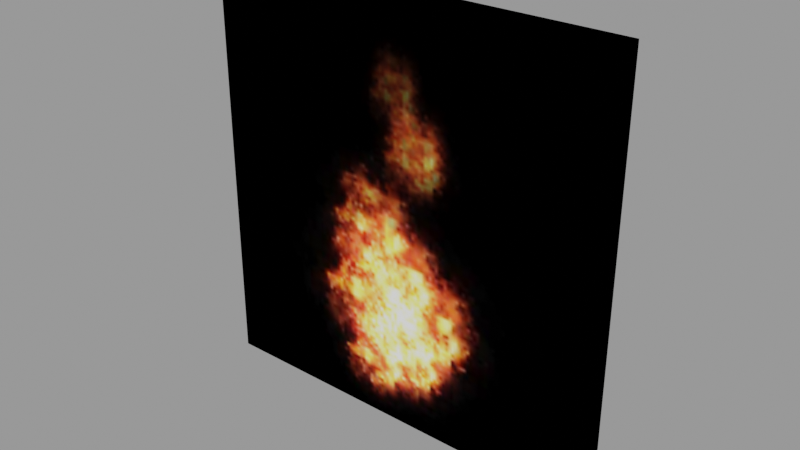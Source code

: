 # Source: se_flip_book.blend  (saved by Blender 3.6.11; exported with 4.5.12 LTS)
import bpy
from mathutils import Matrix  # noqa: F401  (used for matrix-valued properties, if any)

bpy.ops.wm.read_factory_settings(use_empty=True)
scene = bpy.context.scene
scene.name = 'Scene'

# ---- images (referenced by path relative to the original .blend; pixels are not part of the script)
import os
ASSET_DIR = os.environ.get("B2B_ASSET_DIR", "")  # directory of the original .blend (textures are referenced by path, not embedded)
HERE = os.path.dirname(os.path.abspath(__file__))  # packed textures are extracted next to this script under _unpacked/

def load_image(name, relpath, width, height, colorspace="sRGB"):
    """Load a texture the original file referenced (path relative to the .blend, or extracted next to this script)."""
    p = next((c for c in (os.path.join(HERE, relpath), os.path.join(ASSET_DIR, relpath)) if relpath and os.path.exists(c)), "")
    if p:
        img = bpy.data.images.load(p, check_existing=True)
        img.name = name
    else:  # same state as the original file: an image datablock whose file is absent (Cycles renders it pink)
        img = bpy.data.images.new(name, width, height)
        img.source = "FILE"
        img.filepath = "//" + (relpath or name)
    img.colorspace_settings.name = colorspace
    return img
img_firesheet5x5_png = load_image('fireSheet5x5.png', '_unpacked/fireSheet5x5.f52127ba.png', 640, 640, 'sRGB')

# ---- materials (node trees are filled in below, after node groups)
mat_material = bpy.data.materials.new('Material')
mat_material.surface_render_method = 'BLENDED'
mat_material.blend_method = 'BLEND'
mat_material.use_transparency_overlap = False
mat_material.show_transparent_back = False
mat_material.use_transparent_shadow = False

# ---- node groups
ng_flipbook_function = bpy.data.node_groups.new('Flipbook Function', 'ShaderNodeTree')
_s = ng_flipbook_function.interface.new_socket(name='Vector', in_out='OUTPUT', socket_type='NodeSocketVector')
_s = ng_flipbook_function.interface.new_socket(name='Index', in_out='INPUT', socket_type='NodeSocketInt')
_s.default_value = 1
_s.min_value = 1
_s = ng_flipbook_function.interface.new_socket(name='Index Starting Point', in_out='INPUT', socket_type='NodeSocketInt')
_s.default_value = 1
_s.min_value = 1
_s = ng_flipbook_function.interface.new_socket(name='Total Frames to Play', in_out='INPUT', socket_type='NodeSocketInt')
_s.default_value = 1
_s.min_value = 1
_s = ng_flipbook_function.interface.new_socket(name='X / Rows', in_out='INPUT', socket_type='NodeSocketInt')
_s.default_value = 1
_s.min_value = 1
_s = ng_flipbook_function.interface.new_socket(name='Y / Columns', in_out='INPUT', socket_type='NodeSocketInt')
_s.default_value = 1
_s.min_value = 1
_s = ng_flipbook_function.interface.new_socket(name='Vector', in_out='INPUT', socket_type='NodeSocketVector')
_s.hide_value = True
_s = ng_flipbook_function.interface.new_socket(name='FPS', in_out='INPUT', socket_type='NodeSocketFloat')
_s.default_value = 2.0
_s.min_value = 0.0
_N = ng_flipbook_function.nodes; _L = ng_flipbook_function.links
n0 = _N.new('NodeFrame'); n0.name = 'Frame.005'; n0.location = (1210, 40)
n0.label = 'Repeat.'
n0.width = 200
n1 = _N.new('NodeFrame'); n1.name = 'Frame.004'; n1.location = (910, 40)
n1.label = 'Add offset.'
n1.width = 200
n2 = _N.new('NodeFrame'); n2.name = 'Frame'; n2.location = (-1558, -740)
n2.label = 'Make UI start at 1.0 instead of 0.0.'
n2.width = 680
n3 = _N.new('NodeFrame'); n3.name = 'Frame.001'; n3.location = (300, -660)
n3.label = 'x_offset; Same as index * (1 / rows); Uvs are 0...1.'
n3.width = 440
n4 = _N.new('NodeFrame'); n4.name = 'Frame.002'; n4.location = (-250, -1060)
n4.label = 'y_offset; floor() Increase only when the row completes.'
n4.width = 1020
n5 = _N.new('NodeFrame'); n5.name = 'Frame.006'; n5.location = (30, -320)
n5.label = 'Start from top, basically 1-x.'
n5.width = 960
n6 = _N.new('NodeFrame'); n6.name = 'Frame.003'; n6.location = (170, 40)
n6.label = 'Make square (one frame of the texture).'
n6.width = 560
n7 = _N.new('ShaderNodeCombineXYZ'); n7.name = 'Combine XYZ'; n7.location = (1560, 0)
n8 = _N.new('ShaderNodeMath'); n8.name = 'Math.004'; n8.location = (30, -40)
n8.operation = 'MODULO'
n8.inputs[1].default_value = 1.0
n9 = _N.new('ShaderNodeMath'); n9.name = 'Math.012'; n9.location = (270, -240)
n9.operation = 'SUBTRACT'
n9.inputs[1].default_value = 1.0
n10 = _N.new('ShaderNodeMath'); n10.name = 'Math.013'; n10.location = (510, -40)
n11 = _N.new('ShaderNodeMath'); n11.name = 'Math.011'; n11.location = (270, -40)
n11.label = 'Fix float precision.'
n11.operation = 'SUBTRACT'
n11.inputs[1].default_value = 0.999
n12 = _N.new('ShaderNodeMath'); n12.name = 'Math.005'; n12.location = (30, -240)
n12.operation = 'MODULO'
n12.inputs[1].default_value = 1.0
n13 = _N.new('ShaderNodeMath'); n13.name = 'Math.003'; n13.location = (30, -240)
n14 = _N.new('NodeGroupInput'); n14.name = 'Group Input.005'; n14.location = (-740, -940)
n15 = _N.new('ShaderNodeMath'); n15.name = 'Math.014'; n15.location = (-480, -780)
n15.operation = 'MODULO'
n16 = _N.new('ShaderNodeMath'); n16.name = 'Math.007'; n16.location = (270, -40)
n16.operation = 'DIVIDE'
n17 = _N.new('NodeGroupInput'); n17.name = 'Group Input.002'; n17.location = (30, -200)
n18 = _N.new('ShaderNodeMath'); n18.name = 'Math.009'; n18.location = (580, -40)
n18.operation = 'FLOOR'
n19 = _N.new('ShaderNodeMath'); n19.name = 'Math.008'; n19.location = (360, -40)
n19.operation = 'DIVIDE'
n20 = _N.new('ShaderNodeMath'); n20.name = 'Math.010'; n20.location = (820, -120)
n20.operation = 'DIVIDE'
n21 = _N.new('NodeGroupInput'); n21.name = 'Group Input.004'; n21.location = (60, -200)
n22 = _N.new('ShaderNodeMath'); n22.name = 'Math.015'; n22.location = (550, -80)
n22.operation = 'DIVIDE'
n23 = _N.new('ShaderNodeMath'); n23.name = 'Math.019'; n23.location = (330, -40)
n23.operation = 'SUBTRACT'
n23.inputs[1].default_value = 1.0
n24 = _N.new('NodeGroupInput'); n24.name = 'Group Input.007'; n24.location = (30, -180)
n25 = _N.new('ShaderNodeMath'); n25.name = 'Math.002'; n25.location = (30, -40)
n26 = _N.new('NodeGroupInput'); n26.name = 'Group Input'; n26.location = (-1760, 0)
n26.mute = True
n27 = _N.new('ShaderNodeMix'); n27.name = 'Mix'; n27.location = (-220, -60)
n27.data_type = 'VECTOR'
n27.clamp_factor = False
n28 = _N.new('ShaderNodeVectorMath'); n28.name = 'Vector Math'; n28.location = (-700, 100)
n28.operation = 'DISTANCE'
n29 = _N.new('ShaderNodeMath'); n29.name = 'Math.006'; n29.location = (-500, 100)
n29.operation = 'GREATER_THAN'
n29.inputs[1].default_value = 0.0
n30 = _N.new('NodeGroupInput'); n30.name = 'Group Input.006'; n30.location = (-1010, -200)
n31 = _N.new('ShaderNodeUVMap'); n31.name = 'UV Map'; n31.location = (-520, -100)
n32 = _N.new('NodeGroupInput'); n32.name = 'Group Input.009'; n32.location = (-2660, -1140)
n33 = _N.new('ShaderNodeAttribute'); n33.name = 'Attribute'; n33.location = (-2640, -940)
n33.attribute_type = 'VIEW_LAYER'
n33.attribute_name = 'frame_current'
n34 = _N.new('ShaderNodeMath'); n34.name = 'Math.017'; n34.location = (-2360, -960)
n34.operation = 'DIVIDE'
n35 = _N.new('ShaderNodeMath'); n35.name = 'Math.016'; n35.location = (-1880, -800)
n36 = _N.new('ShaderNodeMath'); n36.name = 'Math.020'; n36.location = (-2160, -960)
n36.operation = 'CEIL'
n37 = _N.new('ShaderNodeMath'); n37.name = 'Math.018'; n37.location = (790, -80)
n37.operation = 'SUBTRACT'
n38 = _N.new('NodeGroupInput'); n38.name = 'Group Input.008'; n38.location = (-2240, -800)
n39 = _N.new('NodeGroupInput'); n39.name = 'Group Input.001'; n39.location = (70, -340)
n40 = _N.new('ShaderNodeSeparateXYZ'); n40.name = 'Separate XYZ'; n40.location = (30, -40)
n41 = _N.new('ShaderNodeMath'); n41.name = 'Math'; n41.location = (390, -40)
n41.operation = 'DIVIDE'
n42 = _N.new('ShaderNodeMath'); n42.name = 'Math.001'; n42.location = (390, -260)
n42.operation = 'DIVIDE'
n43 = _N.new('NodeGroupInput'); n43.name = 'Group Input.003'; n43.location = (30, -120)
n44 = _N.new('NodeGroupOutput'); n44.name = 'Group Output'; n44.location = (1830, 0)
n5.parent = n4
n8.parent = n0
n9.parent = n2
n10.parent = n2
n11.parent = n2
n12.parent = n0
n13.parent = n1
n16.parent = n3
n17.parent = n3
n18.parent = n4
n19.parent = n4
n20.parent = n4
n21.parent = n4
n22.parent = n5
n23.parent = n5
n24.parent = n5
n25.parent = n1
n37.parent = n5
n39.parent = n6
n40.parent = n6
n41.parent = n6
n42.parent = n6
n43.parent = n2
_L.new(n40.outputs[0], n41.inputs[0])
_L.new(n8.outputs[0], n7.inputs[0])
_L.new(n7.outputs[0], n44.inputs[0])
_L.new(n39.outputs[3], n41.inputs[1])
_L.new(n13.outputs[0], n12.inputs[0])
_L.new(n19.outputs[0], n18.inputs[0])
_L.new(n17.outputs[3], n16.inputs[1])
_L.new(n43.outputs[1], n9.inputs[0])
_L.new(n11.outputs[0], n10.inputs[0])
_L.new(n9.outputs[0], n10.inputs[1])
_L.new(n16.outputs[0], n25.inputs[1])
_L.new(n15.outputs[0], n16.inputs[0])
_L.new(n25.outputs[0], n8.inputs[0])
_L.new(n41.outputs[0], n25.inputs[0])
_L.new(n14.outputs[2], n15.inputs[1])
_L.new(n10.outputs[0], n15.inputs[0])
_L.new(n39.outputs[4], n42.inputs[1])
_L.new(n12.outputs[0], n7.inputs[1])
_L.new(n18.outputs[0], n20.inputs[0])
_L.new(n21.outputs[3], n19.inputs[1])
_L.new(n40.outputs[1], n42.inputs[0])
_L.new(n42.outputs[0], n13.inputs[0])
_L.new(n20.outputs[0], n37.inputs[1])
_L.new(n24.outputs[4], n23.inputs[0])
_L.new(n22.outputs[0], n37.inputs[0])
_L.new(n24.outputs[4], n22.inputs[1])
_L.new(n23.outputs[0], n22.inputs[0])
_L.new(n21.outputs[4], n20.inputs[1])
_L.new(n15.outputs[0], n19.inputs[0])
_L.new(n30.outputs[5], n28.inputs[0])
_L.new(n28.outputs[1], n29.inputs[0])
_L.new(n29.outputs[0], n27.inputs[0])
_L.new(n30.outputs[5], n27.inputs[5])
_L.new(n31.outputs[0], n27.inputs[4])
_L.new(n38.outputs[0], n35.inputs[0])
_L.new(n27.outputs[1], n40.inputs[0])
_L.new(n33.outputs[2], n34.inputs[0])
_L.new(n34.outputs[0], n36.inputs[0])
_L.new(n36.outputs[0], n35.inputs[1])
_L.new(n37.outputs[0], n13.inputs[1])
_L.new(n32.outputs[6], n34.inputs[1])
_L.new(n35.outputs[0], n11.inputs[0])
n44.is_active_output = True

# ---- material node trees
mat_material.use_nodes = True; mat_material.node_tree.nodes.clear()
_N = mat_material.node_tree.nodes; _L = mat_material.node_tree.links
n0 = _N.new('ShaderNodeOutputMaterial'); n0.name = 'Material Output'; n0.location = (427, 300)
n1 = _N.new('ShaderNodeTexImage'); n1.name = 'Image Texture.001'; n1.location = (100, 300)
n1.image = img_firesheet5x5_png
n1.extension = 'CLIP'
n2 = _N.new('ShaderNodeGroup'); n2.name = 'Group'; n2.location = (-120, 300)
n2.node_tree = ng_flipbook_function
n2.inputs[0].default_value = 1
n2.inputs[1].default_value = 1
n2.inputs[2].default_value = 25
n2.inputs[3].default_value = 5
n2.inputs[4].default_value = 5
n2.inputs[5].default_value = (0.0, 0.0, 0.0)
n2.inputs[6].default_value = 2.0
_L.new(n2.outputs[0], n1.inputs[0])
_L.new(n1.outputs[0], n0.inputs[0])
n0.is_active_output = True

# ---- meshes
me_plane = bpy.data.meshes.new('Plane')
me_plane.from_pydata([(-1.0, -1.0, 0.0), (1.0, -1.0, 0.0), (-1.0, 1.0, 0.0), (1.0, 1.0, 0.0)], [], [(0, 1, 3, 2)])
_uv = me_plane.uv_layers.new(name='UVMap')
_uv.uv.foreach_set('vector', [0.0, 0.0, 1.0, 0.0, 1.0, 1.0, 0.0, 1.0])
me_plane.materials.append(mat_material)
me_plane.update()

# ---- objects
ob_plane = bpy.data.objects.new('Plane', me_plane)

# ---- transforms, parenting, visibility, modifiers, constraints
ob_plane.location = (0.0, 0.0, 0.0)
ob_plane.rotation_euler = (1.571, -0.0, 0.0)

# ---- collection membership
scene.collection.objects.link(ob_plane)

# ---- scene / render settings (as saved in the file)
scene.frame_start = 0; scene.frame_end = 250; scene.frame_set(0)
scene.render.engine = 'BLENDER_EEVEE_NEXT'
scene.cycles.sampling_pattern = 'TABULATED_SOBOL'
scene.eevee.taa_samples = 9
scene.eevee.taa_render_samples = 31
scene.view_settings.view_transform = 'Filmic'
bpy.context.view_layer.update()

# ---- added for rendering (the .blend has no active camera and no usable light): camera, sun + grey world if the file has none
cam_auto = bpy.data.cameras.new('AutoCamera')
cam_auto.lens = 50.0
cam_auto.sensor_width = 36.0
cam_auto.clip_end = 1000.0
ob_auto_camera = bpy.data.objects.new('AutoCamera', cam_auto)
scene.collection.objects.link(ob_auto_camera)
ob_auto_camera.location = (2.61693, -3.14032, 2.09354)
ob_auto_camera.rotation_euler = (1.09748, -7.21219e-08, 0.694738)
scene.camera = ob_auto_camera
light_auto_sun = bpy.data.lights.new('AutoSun', 'SUN')
light_auto_sun.energy = 3.0
light_auto_sun.angle = 0.0523599
ob_auto_sun = bpy.data.objects.new('AutoSun', light_auto_sun)
scene.collection.objects.link(ob_auto_sun)
ob_auto_sun.rotation_euler = (0.872665, 0.174533, 0.523599)
if scene.world is None:
    world_auto = bpy.data.worlds.new('AutoWorld')
    world_auto.color = (0.3, 0.3, 0.3)
    scene.world = world_auto
bpy.context.view_layer.update()
